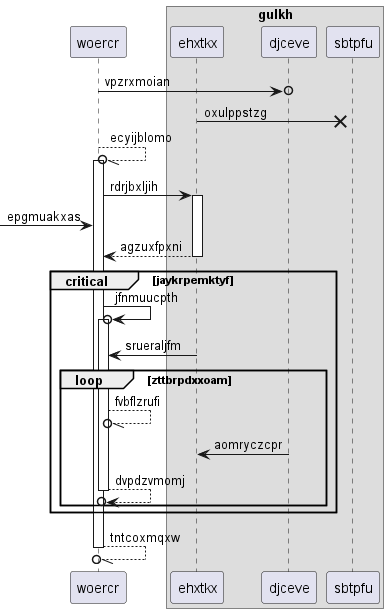

The diagram above was rendered by PlantUML. Its source (embedded in the PNG):
@startuml
participant woercr as 0
box "gulkh"
participant ehxtkx as 1
participant djceve as 2
participant sbtpfu as 3
end box
0 ->o 2: vpzrxmoian
1 ->x 3: oxulppstzg
0 --//o 0++ : ecyijblomo
0 -> 1++ : rdrjbxljih
 [-> 0: epgmuakxas
return agzuxfpxni
critical jaykrpemktyf
0 ->o 0++ : jfnmuucpth
1 -> 0: srueraljfm
loop zttbrpdxxoam
0 --//o 0: fvbflzrufi
2 -> 1: aomryczcpr
return dvpdzvmomj
end
end
return tntcoxmqxw
@enduml